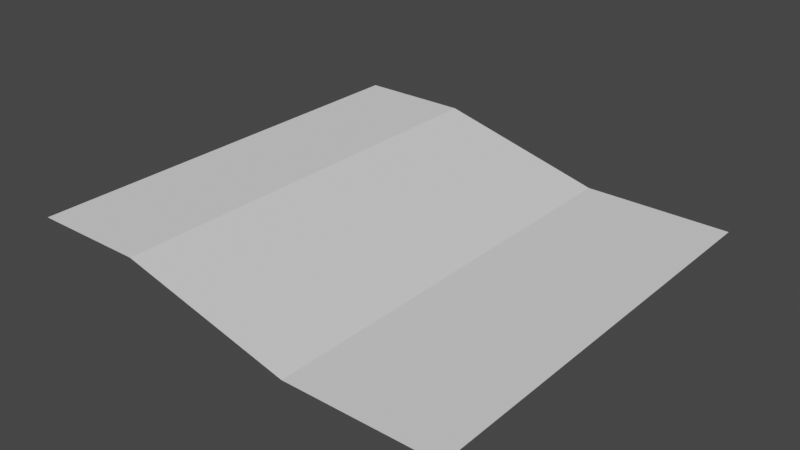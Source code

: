 # Source: straight_coast.blend  (saved by Blender 3.2.14; exported with 4.5.12 LTS)
import bpy
from mathutils import Matrix  # noqa: F401  (used for matrix-valued properties, if any)

bpy.ops.wm.read_factory_settings(use_empty=True)
scene = bpy.context.scene
scene.name = 'Scene'

# ---- collections
col_collection = bpy.data.collections.new('Collection'); scene.collection.children.link(col_collection)

# ---- world
world_world = bpy.data.worlds.new('World'); scene.world = world_world
world_world.use_nodes = True; world_world.node_tree.nodes.clear()
_N = world_world.node_tree.nodes; _L = world_world.node_tree.links
n0 = _N.new('ShaderNodeOutputWorld'); n0.name = 'World Output'; n0.location = (300, 300)
n1 = _N.new('ShaderNodeBackground'); n1.name = 'Background'; n1.location = (10, 300)
n1.inputs[0].default_value = (0.05088, 0.05088, 0.05088, 1.0)
_L.new(n1.outputs[0], n0.inputs[0])
n0.is_active_output = True
world_world.color = (0.05088, 0.05088, 0.05088)
world_world.use_sun_shadow = False
world_world.sun_shadow_jitter_overblur = 0.0

# ---- meshes
me_plane = bpy.data.meshes.new('Plane')
me_plane.from_pydata([(-0.5, -0.5, 0.0), (0.5, -0.5, -0.1), (-0.5, 0.5, 0.0), (0.5, 0.5, -0.1), (-0.2395, -0.5, 0.0), (0.1536, -0.5, -0.1), (0.1536, 0.5, -0.1), (-0.2395, 0.5, 0.0)], [], [(5, 1, 3, 6), (0, 4, 7, 2), (4, 5, 6, 7)])
_uv = me_plane.uv_layers.new(name='UVMap')
_uv.uv.foreach_set('vector', [0.6536, 0.0, 1.0, 0.0, 1.0, 1.0, 0.6536, 1.0, 0.0, 0.0, 0.3203, 0.0, 0.3203, 1.0, 0.0, 1.0, 0.3203, 0.0, 0.6536, 0.0, 0.6536, 1.0, 0.3203, 1.0])
me_plane.update()

# ---- objects
ob_straight_coast = bpy.data.objects.new('Straight Coast', me_plane)

# ---- transforms, parenting, visibility, modifiers, constraints
ob_straight_coast.location = (0.0, 0.0, 0.0)

# ---- collection membership
col_collection.objects.link(ob_straight_coast)

# ---- scene / render settings (as saved in the file)
scene.frame_start = 1; scene.frame_end = 250; scene.frame_set(1)
scene.render.engine = 'BLENDER_EEVEE_NEXT'
scene.cycles.sampling_pattern = 'TABULATED_SOBOL'
scene.cycles.use_light_tree = False
scene.view_settings.view_transform = 'Filmic'
bpy.context.view_layer.update()

# ---- added for rendering (the .blend has no active camera and no usable light): camera, sun
cam_auto = bpy.data.cameras.new('AutoCamera')
cam_auto.lens = 50.0
cam_auto.sensor_width = 36.0
cam_auto.clip_end = 1000.0
ob_auto_camera = bpy.data.objects.new('AutoCamera', cam_auto)
scene.collection.objects.link(ob_auto_camera)
ob_auto_camera.location = (1.31173, -1.57408, 0.999386)
ob_auto_camera.rotation_euler = (1.09748, -7.21219e-08, 0.694738)
scene.camera = ob_auto_camera
light_auto_sun = bpy.data.lights.new('AutoSun', 'SUN')
light_auto_sun.energy = 3.0
light_auto_sun.angle = 0.0523599
ob_auto_sun = bpy.data.objects.new('AutoSun', light_auto_sun)
scene.collection.objects.link(ob_auto_sun)
ob_auto_sun.rotation_euler = (0.872665, 0.174533, 0.523599)
bpy.context.view_layer.update()
